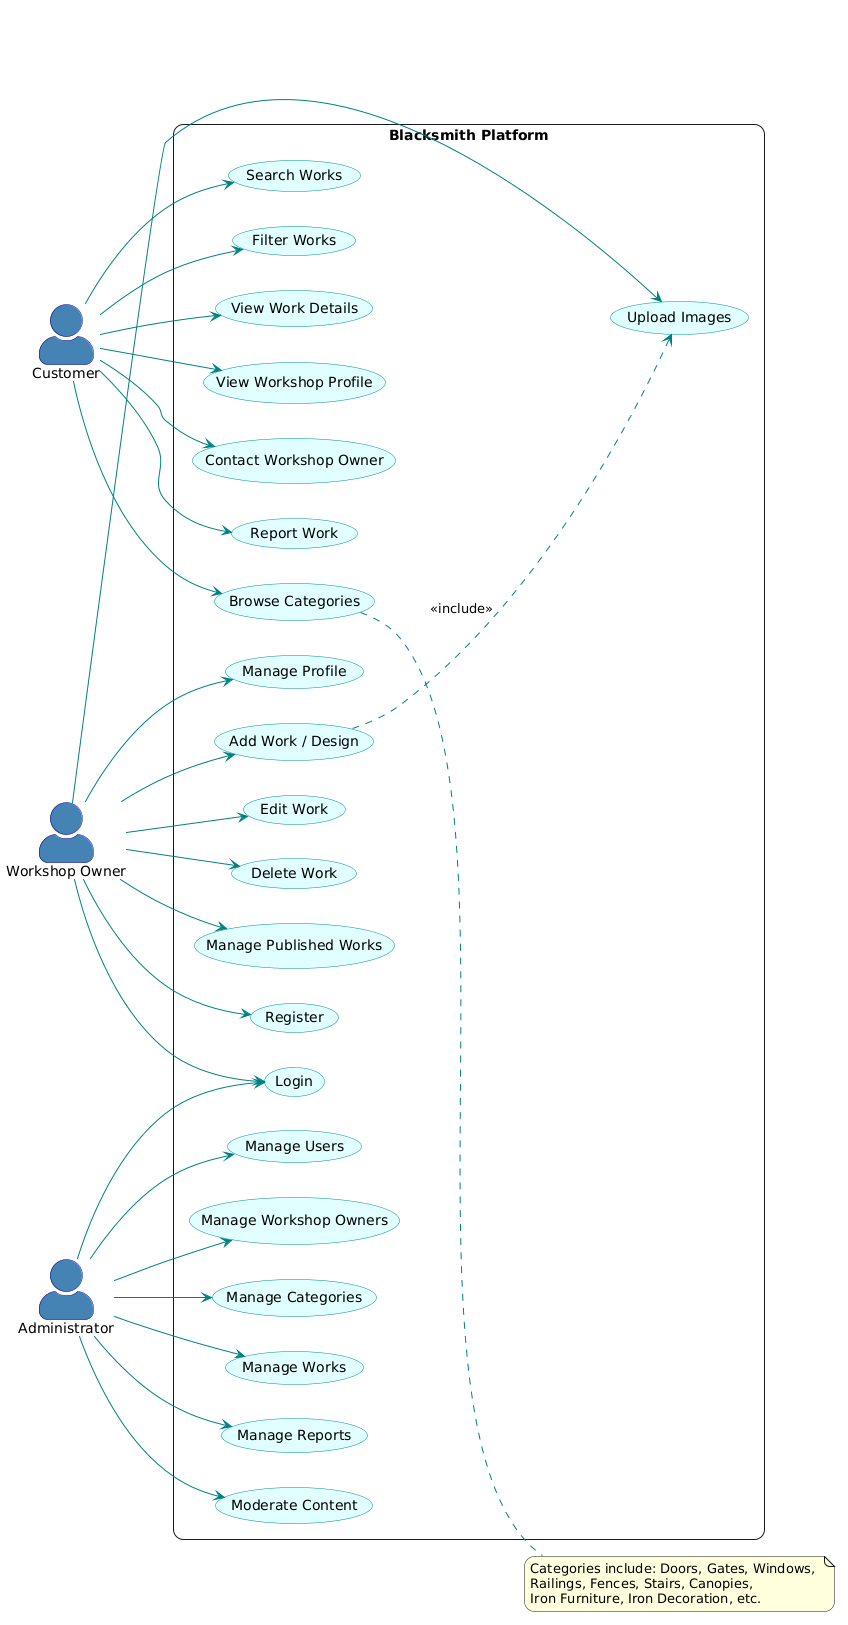

The diagram above was rendered by PlantUML. Its source (embedded in the PNG):
@startuml
left to right direction
skinparam packageStyle rectangle
skinparam roundcorner 20
skinparam actorStyle awesome

skinparam usecase {
  BackgroundColor LightCyan
  BorderColor DarkCyan
  ArrowColor Teal
  FontName Arial
}

skinparam actor {
  BackgroundColor SteelBlue
  BorderColor DarkBlue
  FontName Arial
}

actor "Customer" as Customer
actor "Workshop Owner" as Owner
actor "Administrator" as Admin

rectangle "Blacksmith Platform" {

  ' Customer Use Cases
  usecase "Browse Categories" as UC_C1
  usecase "Search Works" as UC_C2
  usecase "Filter Works" as UC_C3
  usecase "View Work Details" as UC_C4
  usecase "View Workshop Profile" as UC_C5
  usecase "Contact Workshop Owner" as UC_C6
  usecase "Report Work" as UC_C7

  ' Workshop Owner Use Cases
  usecase "Register" as UC_O1
  usecase "Login" as UC_O2
  usecase "Manage Profile" as UC_O3
  usecase "Add Work / Design" as UC_O4
  usecase "Edit Work" as UC_O5
  usecase "Delete Work" as UC_O6
  usecase "Upload Images" as UC_O7
  usecase "Manage Published Works" as UC_O8

  ' Administrator Use Cases
  usecase "Manage Users" as UC_A1
  usecase "Manage Workshop Owners" as UC_A2
  usecase "Manage Categories" as UC_A3
  usecase "Manage Works" as UC_A4
  usecase "Manage Reports" as UC_A5
  usecase "Moderate Content" as UC_A6
}

' Connections - Customer
Customer --> UC_C1
Customer --> UC_C2
Customer --> UC_C3
Customer --> UC_C4
Customer --> UC_C5
Customer --> UC_C6
Customer --> UC_C7

' Connections - Owner
Owner --> UC_O1
Owner --> UC_O2
Owner --> UC_O3
Owner --> UC_O4
Owner --> UC_O5
Owner --> UC_O6
Owner --> UC_O7
Owner --> UC_O8
UC_O4 ..> UC_O7 : <<include>>

' Connections - Administrator
Admin --> UC_O2
Admin --> UC_A1
Admin --> UC_A2
Admin --> UC_A3
Admin --> UC_A4
Admin --> UC_A5
Admin --> UC_A6

note right of UC_C1
  Categories include: Doors, Gates, Windows, 
  Railings, Fences, Stairs, Canopies, 
  Iron Furniture, Iron Decoration, etc.
end note

@enduml